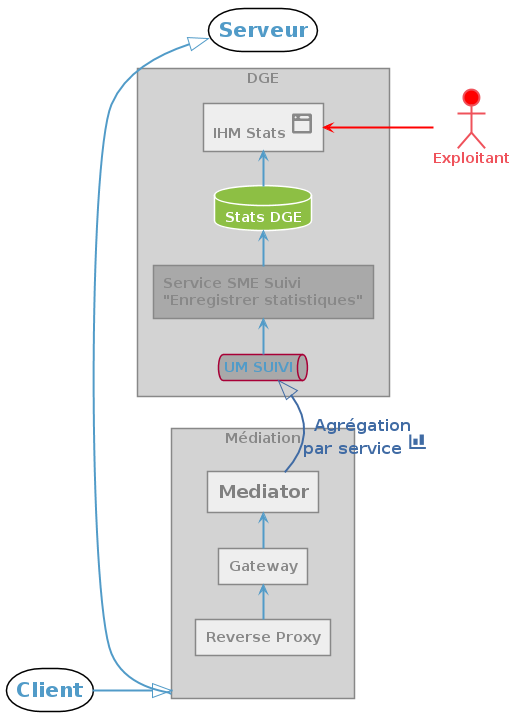

The diagram above was rendered by PlantUML. Its source (embedded in the PNG):
@startuml

skinparam backgroundColor transparent
skinparam defaultFontColor #519BC8
skinparam defaultFontStyle bold
skinparam arrowColor #519BC8
skinparam arrowThickness 2
skinparam shadowing false
skinparam objectBorderColor red

skinparam actor {
    borderColor #EF525B
    backgroundColor #EF525B
    fontColor #EF525B
}
skinparam agent {
    borderColor white
    backGroundcolor #8DBF44
    fontColor white
}
skinparam database {
    borderColor white
    backGroundcolor #8DBF44
    fontColor white
} 
skinparam rectangle {
    borderColor #888888
    backGroundcolor #EEEEEE
    fontColor #888888
}
left to right direction
storage "<size:20>Serveur</size>" as serveur #white
rectangle "Médiation" as med #lightgrey {
	rectangle "<color:grey><size:18>Mediator</size></color>" as mediator
	rectangle "Gateway" as gateway
	rectangle "Reverse Proxy" as reverseProxy
}
storage "<size:20>Client</size>" as client #white
rectangle "DGE" as dge #lightgrey {
    queue "UM SUIVI" as umSuivi #darkgrey
    rectangle "Service SME Suivi\n&#34;Enregistrer statistiques&#34;" as restSrv #darkgrey
	database "Stats DGE" as dbStats
	rectangle "IHM Stats <size:30><&browser>" as ihm
}
actor "Exploitant" as exploit #red

mediator -[#406BA4,bold]^ umSuivi : "<color:#406BA4><b><size:16>Agrégation </size>\n<color:#406BA4><b><size:16>par service <size:25><&bar-chart>"

client -down-|> med
reverseProxy -> gateway
gateway -> mediator
med -right-|> serveur
umSuivi -> restSrv
restSrv -> dbStats
dbStats -> ihm
ihm <-[#red,bold]- exploit
@enduml